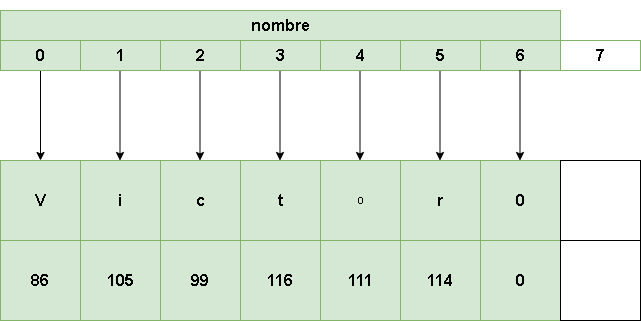

The diagram above was exported from draw.io. Its source (the exported page's mxGraphModel, read from the mxfile embedded in the PNG):
<mxGraphModel dx="1360" dy="804" grid="1" gridSize="10" guides="1" tooltips="1" connect="1" arrows="1" fold="1" page="1" pageScale="1" pageWidth="827" pageHeight="1169" math="0" shadow="0">
  <root>
    <mxCell id="0" />
    <mxCell id="1" parent="0" />
    <mxCell id="i36TR-F2Jl5A-mCMMQaR-1" value="V" style="whiteSpace=wrap;html=1;aspect=fixed;fillColor=#d5e8d4;strokeColor=#82b366;fontStyle=0" vertex="1" parent="1">
      <mxGeometry x="94" y="360" width="80" height="80" as="geometry" />
    </mxCell>
    <mxCell id="i36TR-F2Jl5A-mCMMQaR-2" value="i" style="whiteSpace=wrap;html=1;aspect=fixed;fillColor=#d5e8d4;strokeColor=#82b366;fontStyle=0;fontSize=12;" vertex="1" parent="1">
      <mxGeometry x="174" y="360" width="80" height="80" as="geometry" />
    </mxCell>
    <mxCell id="i36TR-F2Jl5A-mCMMQaR-3" value="c" style="whiteSpace=wrap;html=1;aspect=fixed;fillColor=#d5e8d4;strokeColor=#82b366;fontStyle=0;fontSize=12;" vertex="1" parent="1">
      <mxGeometry x="254" y="360" width="80" height="80" as="geometry" />
    </mxCell>
    <mxCell id="i36TR-F2Jl5A-mCMMQaR-5" value="o" style="whiteSpace=wrap;html=1;aspect=fixed;fillColor=#d5e8d4;strokeColor=#82b366;fontStyle=0;fontSize=12;" vertex="1" parent="1">
      <mxGeometry x="414" y="360" width="80" height="80" as="geometry" />
    </mxCell>
    <mxCell id="i36TR-F2Jl5A-mCMMQaR-6" value="r" style="whiteSpace=wrap;html=1;aspect=fixed;fillColor=#d5e8d4;strokeColor=#82b366;fontStyle=1;fontSize=16;" vertex="1" parent="1">
      <mxGeometry x="494" y="360" width="80" height="80" as="geometry" />
    </mxCell>
    <mxCell id="i36TR-F2Jl5A-mCMMQaR-7" value="0" style="whiteSpace=wrap;html=1;aspect=fixed;fillColor=#d5e8d4;strokeColor=#82b366;fontStyle=1;fontSize=16;" vertex="1" parent="1">
      <mxGeometry x="574" y="360" width="80" height="80" as="geometry" />
    </mxCell>
    <mxCell id="i36TR-F2Jl5A-mCMMQaR-8" value="" style="rounded=0;whiteSpace=wrap;html=1;" vertex="1" parent="1">
      <mxGeometry x="94" y="240" width="80" height="30" as="geometry" />
    </mxCell>
    <mxCell id="i36TR-F2Jl5A-mCMMQaR-9" value="" style="rounded=0;whiteSpace=wrap;html=1;" vertex="1" parent="1">
      <mxGeometry x="174" y="240" width="80" height="30" as="geometry" />
    </mxCell>
    <mxCell id="i36TR-F2Jl5A-mCMMQaR-10" value="" style="rounded=0;whiteSpace=wrap;html=1;" vertex="1" parent="1">
      <mxGeometry x="254" y="240" width="80" height="30" as="geometry" />
    </mxCell>
    <mxCell id="i36TR-F2Jl5A-mCMMQaR-11" value="" style="rounded=0;whiteSpace=wrap;html=1;" vertex="1" parent="1">
      <mxGeometry x="334" y="240" width="80" height="30" as="geometry" />
    </mxCell>
    <mxCell id="i36TR-F2Jl5A-mCMMQaR-12" value="" style="rounded=0;whiteSpace=wrap;html=1;" vertex="1" parent="1">
      <mxGeometry x="414" y="240" width="80" height="30" as="geometry" />
    </mxCell>
    <mxCell id="i36TR-F2Jl5A-mCMMQaR-13" value="" style="rounded=0;whiteSpace=wrap;html=1;" vertex="1" parent="1">
      <mxGeometry x="494" y="240" width="80" height="30" as="geometry" />
    </mxCell>
    <mxCell id="i36TR-F2Jl5A-mCMMQaR-14" value="6" style="rounded=0;whiteSpace=wrap;html=1;fillColor=#d5e8d4;strokeColor=#82b366;fontSize=16;fontStyle=1" vertex="1" parent="1">
      <mxGeometry x="574" y="240" width="80" height="30" as="geometry" />
    </mxCell>
    <mxCell id="i36TR-F2Jl5A-mCMMQaR-15" value="" style="endArrow=classic;html=1;rounded=0;entryX=0.5;entryY=0;entryDx=0;entryDy=0;" edge="1" parent="1" target="i36TR-F2Jl5A-mCMMQaR-1">
      <mxGeometry width="50" height="50" relative="1" as="geometry">
        <mxPoint x="134" y="270" as="sourcePoint" />
        <mxPoint x="144" y="350" as="targetPoint" />
      </mxGeometry>
    </mxCell>
    <mxCell id="i36TR-F2Jl5A-mCMMQaR-16" value="" style="endArrow=classic;html=1;rounded=0;entryX=0.5;entryY=0;entryDx=0;entryDy=0;fontStyle=0;fontSize=12;" edge="1" parent="1">
      <mxGeometry width="50" height="50" relative="1" as="geometry">
        <mxPoint x="213.5" y="270" as="sourcePoint" />
        <mxPoint x="213.5" y="360" as="targetPoint" />
      </mxGeometry>
    </mxCell>
    <mxCell id="i36TR-F2Jl5A-mCMMQaR-17" value="" style="endArrow=classic;html=1;rounded=0;entryX=0.5;entryY=0;entryDx=0;entryDy=0;fontStyle=0;fontSize=12;" edge="1" parent="1">
      <mxGeometry width="50" height="50" relative="1" as="geometry">
        <mxPoint x="293.5" y="270" as="sourcePoint" />
        <mxPoint x="293.5" y="360" as="targetPoint" />
      </mxGeometry>
    </mxCell>
    <mxCell id="i36TR-F2Jl5A-mCMMQaR-18" value="" style="endArrow=classic;html=1;rounded=0;entryX=0.5;entryY=0;entryDx=0;entryDy=0;fontStyle=0;fontSize=12;" edge="1" parent="1">
      <mxGeometry width="50" height="50" relative="1" as="geometry">
        <mxPoint x="373.5" y="270" as="sourcePoint" />
        <mxPoint x="373.5" y="360" as="targetPoint" />
      </mxGeometry>
    </mxCell>
    <mxCell id="i36TR-F2Jl5A-mCMMQaR-19" value="" style="endArrow=classic;html=1;rounded=0;entryX=0.5;entryY=0;entryDx=0;entryDy=0;fontStyle=0;fontSize=12;" edge="1" parent="1">
      <mxGeometry width="50" height="50" relative="1" as="geometry">
        <mxPoint x="453.5" y="270" as="sourcePoint" />
        <mxPoint x="453.5" y="360" as="targetPoint" />
      </mxGeometry>
    </mxCell>
    <mxCell id="i36TR-F2Jl5A-mCMMQaR-20" value="" style="endArrow=classic;html=1;rounded=0;entryX=0.5;entryY=0;entryDx=0;entryDy=0;fontStyle=0;fontSize=12;" edge="1" parent="1">
      <mxGeometry width="50" height="50" relative="1" as="geometry">
        <mxPoint x="533.5" y="270" as="sourcePoint" />
        <mxPoint x="533.5" y="360" as="targetPoint" />
      </mxGeometry>
    </mxCell>
    <mxCell id="i36TR-F2Jl5A-mCMMQaR-21" value="" style="endArrow=classic;html=1;rounded=0;entryX=0.5;entryY=0;entryDx=0;entryDy=0;fontStyle=0;fontSize=12;" edge="1" parent="1">
      <mxGeometry width="50" height="50" relative="1" as="geometry">
        <mxPoint x="613.5" y="270" as="sourcePoint" />
        <mxPoint x="613.5" y="360" as="targetPoint" />
      </mxGeometry>
    </mxCell>
    <mxCell id="i36TR-F2Jl5A-mCMMQaR-23" value="t" style="whiteSpace=wrap;html=1;aspect=fixed;fillColor=#d5e8d4;strokeColor=#82b366;fontStyle=0;fontSize=12;" vertex="1" parent="1">
      <mxGeometry x="334" y="360" width="80" height="80" as="geometry" />
    </mxCell>
    <mxCell id="i36TR-F2Jl5A-mCMMQaR-24" value="&lt;h3 style=&quot;font-size: 16px;&quot;&gt;nombre&lt;/h3&gt;" style="rounded=0;whiteSpace=wrap;html=1;fillColor=#d5e8d4;strokeColor=#82b366;fontSize=16;" vertex="1" parent="1">
      <mxGeometry x="94" y="210" width="560" height="30" as="geometry" />
    </mxCell>
    <mxCell id="i36TR-F2Jl5A-mCMMQaR-27" value="86" style="whiteSpace=wrap;html=1;aspect=fixed;fillColor=#d5e8d4;strokeColor=#82b366;" vertex="1" parent="1">
      <mxGeometry x="94" y="440" width="80" height="80" as="geometry" />
    </mxCell>
    <mxCell id="i36TR-F2Jl5A-mCMMQaR-28" value="105" style="whiteSpace=wrap;html=1;aspect=fixed;fillColor=#d5e8d4;strokeColor=#82b366;fontStyle=0;fontSize=12;" vertex="1" parent="1">
      <mxGeometry x="174" y="440" width="80" height="80" as="geometry" />
    </mxCell>
    <mxCell id="i36TR-F2Jl5A-mCMMQaR-29" value="99" style="whiteSpace=wrap;html=1;aspect=fixed;fillColor=#d5e8d4;strokeColor=#82b366;fontStyle=0;fontSize=12;" vertex="1" parent="1">
      <mxGeometry x="254" y="440" width="80" height="80" as="geometry" />
    </mxCell>
    <mxCell id="i36TR-F2Jl5A-mCMMQaR-30" value="111" style="whiteSpace=wrap;html=1;aspect=fixed;fillColor=#d5e8d4;strokeColor=#82b366;fontStyle=0;fontSize=12;" vertex="1" parent="1">
      <mxGeometry x="414" y="440" width="80" height="80" as="geometry" />
    </mxCell>
    <mxCell id="i36TR-F2Jl5A-mCMMQaR-31" value="114" style="whiteSpace=wrap;html=1;aspect=fixed;fillColor=#d5e8d4;strokeColor=#82b366;fontStyle=1;fontSize=16;" vertex="1" parent="1">
      <mxGeometry x="494" y="440" width="80" height="80" as="geometry" />
    </mxCell>
    <mxCell id="i36TR-F2Jl5A-mCMMQaR-32" value="0" style="whiteSpace=wrap;html=1;aspect=fixed;fillColor=#d5e8d4;strokeColor=#82b366;fontStyle=1;fontSize=16;" vertex="1" parent="1">
      <mxGeometry x="574" y="440" width="80" height="80" as="geometry" />
    </mxCell>
    <mxCell id="i36TR-F2Jl5A-mCMMQaR-33" value="116" style="whiteSpace=wrap;html=1;aspect=fixed;fillColor=#d5e8d4;strokeColor=#82b366;fontStyle=0;fontSize=12;" vertex="1" parent="1">
      <mxGeometry x="334" y="440" width="80" height="80" as="geometry" />
    </mxCell>
    <mxCell id="i36TR-F2Jl5A-mCMMQaR-34" value="0" style="rounded=0;whiteSpace=wrap;html=1;fillColor=#d5e8d4;strokeColor=#82b366;" vertex="1" parent="1">
      <mxGeometry x="94" y="240" width="80" height="30" as="geometry" />
    </mxCell>
    <mxCell id="i36TR-F2Jl5A-mCMMQaR-35" value="1" style="rounded=0;whiteSpace=wrap;html=1;fillColor=#d5e8d4;strokeColor=#82b366;" vertex="1" parent="1">
      <mxGeometry x="174" y="240" width="80" height="30" as="geometry" />
    </mxCell>
    <mxCell id="i36TR-F2Jl5A-mCMMQaR-36" value="2" style="rounded=0;whiteSpace=wrap;html=1;fillColor=#d5e8d4;strokeColor=#82b366;" vertex="1" parent="1">
      <mxGeometry x="254" y="240" width="80" height="30" as="geometry" />
    </mxCell>
    <mxCell id="i36TR-F2Jl5A-mCMMQaR-37" value="3" style="rounded=0;whiteSpace=wrap;html=1;fillColor=#d5e8d4;strokeColor=#82b366;" vertex="1" parent="1">
      <mxGeometry x="334" y="240" width="80" height="30" as="geometry" />
    </mxCell>
    <mxCell id="i36TR-F2Jl5A-mCMMQaR-38" value="4" style="rounded=0;whiteSpace=wrap;html=1;fillColor=#d5e8d4;strokeColor=#82b366;fontSize=16;fontStyle=1" vertex="1" parent="1">
      <mxGeometry x="414" y="240" width="80" height="30" as="geometry" />
    </mxCell>
    <mxCell id="i36TR-F2Jl5A-mCMMQaR-39" value="5" style="rounded=0;whiteSpace=wrap;html=1;fillColor=#d5e8d4;strokeColor=#82b366;fontSize=16;fontStyle=1" vertex="1" parent="1">
      <mxGeometry x="494" y="240" width="80" height="30" as="geometry" />
    </mxCell>
    <mxCell id="i36TR-F2Jl5A-mCMMQaR-42" value="7" style="rounded=0;whiteSpace=wrap;html=1;fillColor=#FFFFFF;strokeColor=#82b366;fontSize=16;fontStyle=1" vertex="1" parent="1">
      <mxGeometry x="654" y="240" width="80" height="30" as="geometry" />
    </mxCell>
    <mxCell id="i36TR-F2Jl5A-mCMMQaR-43" value="" style="whiteSpace=wrap;html=1;aspect=fixed;" vertex="1" parent="1">
      <mxGeometry x="654" y="360" width="80" height="80" as="geometry" />
    </mxCell>
    <mxCell id="i36TR-F2Jl5A-mCMMQaR-44" value="" style="whiteSpace=wrap;html=1;aspect=fixed;" vertex="1" parent="1">
      <mxGeometry x="654" y="440" width="80" height="80" as="geometry" />
    </mxCell>
    <mxCell id="i36TR-F2Jl5A-mCMMQaR-45" value="86" style="whiteSpace=wrap;html=1;aspect=fixed;fillColor=#d5e8d4;strokeColor=#82b366;fontSize=16;fontStyle=1" vertex="1" parent="1">
      <mxGeometry x="94" y="440" width="80" height="80" as="geometry" />
    </mxCell>
    <mxCell id="i36TR-F2Jl5A-mCMMQaR-46" value="V" style="whiteSpace=wrap;html=1;aspect=fixed;fillColor=#d5e8d4;strokeColor=#82b366;fontStyle=1;fontSize=16;" vertex="1" parent="1">
      <mxGeometry x="94" y="360" width="80" height="80" as="geometry" />
    </mxCell>
    <mxCell id="i36TR-F2Jl5A-mCMMQaR-47" value="0" style="rounded=0;whiteSpace=wrap;html=1;fillColor=#d5e8d4;strokeColor=#82b366;fontSize=16;fontStyle=1" vertex="1" parent="1">
      <mxGeometry x="94" y="240" width="80" height="30" as="geometry" />
    </mxCell>
    <mxCell id="i36TR-F2Jl5A-mCMMQaR-48" value="1" style="rounded=0;whiteSpace=wrap;html=1;fillColor=#d5e8d4;strokeColor=#82b366;fontSize=16;fontStyle=1" vertex="1" parent="1">
      <mxGeometry x="174" y="240" width="80" height="30" as="geometry" />
    </mxCell>
    <mxCell id="i36TR-F2Jl5A-mCMMQaR-49" value="i" style="whiteSpace=wrap;html=1;aspect=fixed;fillColor=#d5e8d4;strokeColor=#82b366;fontStyle=1;fontSize=16;" vertex="1" parent="1">
      <mxGeometry x="174" y="360" width="80" height="80" as="geometry" />
    </mxCell>
    <mxCell id="i36TR-F2Jl5A-mCMMQaR-50" value="105" style="whiteSpace=wrap;html=1;aspect=fixed;fillColor=#d5e8d4;strokeColor=#82b366;fontStyle=1;fontSize=16;" vertex="1" parent="1">
      <mxGeometry x="174" y="440" width="80" height="80" as="geometry" />
    </mxCell>
    <mxCell id="i36TR-F2Jl5A-mCMMQaR-51" value="99" style="whiteSpace=wrap;html=1;aspect=fixed;fillColor=#d5e8d4;strokeColor=#82b366;fontStyle=1;fontSize=16;" vertex="1" parent="1">
      <mxGeometry x="254" y="440" width="80" height="80" as="geometry" />
    </mxCell>
    <mxCell id="i36TR-F2Jl5A-mCMMQaR-52" value="c" style="whiteSpace=wrap;html=1;aspect=fixed;fillColor=#d5e8d4;strokeColor=#82b366;fontStyle=1;fontSize=16;" vertex="1" parent="1">
      <mxGeometry x="254" y="360" width="80" height="80" as="geometry" />
    </mxCell>
    <mxCell id="i36TR-F2Jl5A-mCMMQaR-53" value="2" style="rounded=0;whiteSpace=wrap;html=1;fillColor=#d5e8d4;strokeColor=#82b366;fontSize=16;fontStyle=1" vertex="1" parent="1">
      <mxGeometry x="254" y="240" width="80" height="30" as="geometry" />
    </mxCell>
    <mxCell id="i36TR-F2Jl5A-mCMMQaR-54" value="3" style="rounded=0;whiteSpace=wrap;html=1;fillColor=#d5e8d4;strokeColor=#82b366;fontSize=16;fontStyle=1" vertex="1" parent="1">
      <mxGeometry x="334" y="240" width="80" height="30" as="geometry" />
    </mxCell>
    <mxCell id="i36TR-F2Jl5A-mCMMQaR-55" value="t" style="whiteSpace=wrap;html=1;aspect=fixed;fillColor=#d5e8d4;strokeColor=#82b366;fontStyle=1;fontSize=16;" vertex="1" parent="1">
      <mxGeometry x="334" y="360" width="80" height="80" as="geometry" />
    </mxCell>
    <mxCell id="i36TR-F2Jl5A-mCMMQaR-56" value="116" style="whiteSpace=wrap;html=1;aspect=fixed;fillColor=#d5e8d4;strokeColor=#82b366;fontStyle=1;fontSize=16;" vertex="1" parent="1">
      <mxGeometry x="334" y="440" width="80" height="80" as="geometry" />
    </mxCell>
    <mxCell id="i36TR-F2Jl5A-mCMMQaR-57" value="111" style="whiteSpace=wrap;html=1;aspect=fixed;fillColor=#d5e8d4;strokeColor=#82b366;fontStyle=1;fontSize=16;" vertex="1" parent="1">
      <mxGeometry x="414" y="440" width="80" height="80" as="geometry" />
    </mxCell>
  </root>
</mxGraphModel>